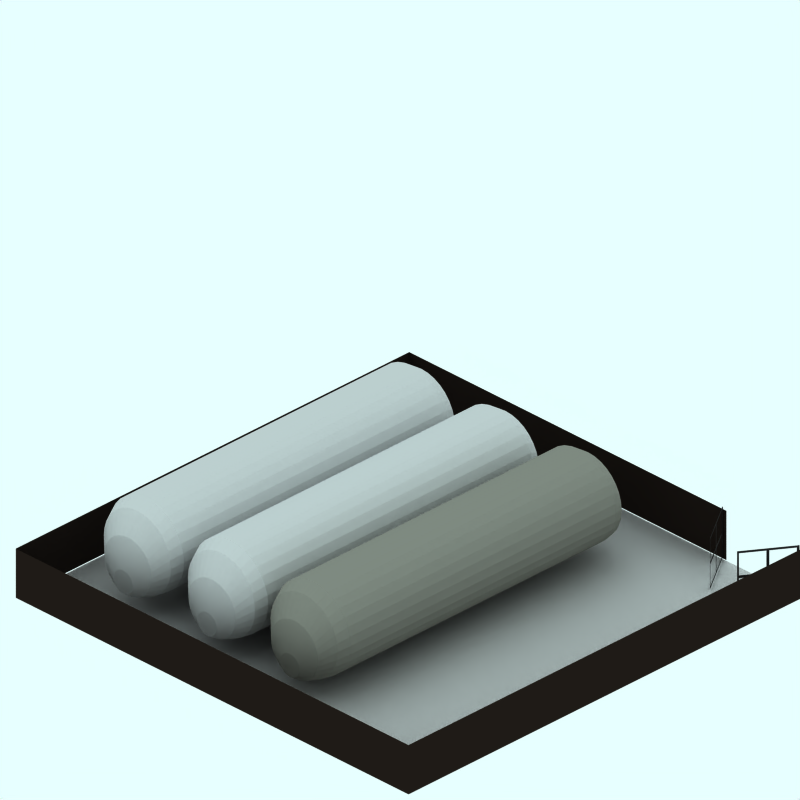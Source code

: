 # Source: 1970-ind-tanks-a.blend  (saved by Blender 2.43.0; exported with 4.5.12 LTS)
import bpy
from mathutils import Matrix  # noqa: F401  (used for matrix-valued properties, if any)

bpy.ops.wm.read_factory_settings(use_empty=True)
scene = bpy.context.scene
scene.name = 'Scene'

# ---- collections
col_collection_1 = bpy.data.collections.new('Collection 1'); scene.collection.children.link(col_collection_1)
col_collection_2 = bpy.data.collections.new('Collection 2'); scene.collection.children.link(col_collection_2)
col_collection_2.hide_render = True
col_collection_2.hide_viewport = True
col_collection_3 = bpy.data.collections.new('Collection 3'); scene.collection.children.link(col_collection_3)

# ---- materials (node trees are filled in below, after node groups)
mat_maincolour1 = bpy.data.materials.new('MainColour1')
mat_maincolour1.alpha_threshold = 0.0
mat_maincolour1.preview_render_type = 'CUBE'
mat_maincolour1.diffuse_color = (0.5374, 0.5325, 0.4972, 1.0)
mat_maincolour1.specular_color = (1.0, 0.9999, 0.9999)
mat_maincolour1.roughness = 0.5
mat_maincolour1.line_color = (0.0, 0.0, 0.0, 1.0)
mat_material = bpy.data.materials.new('Material')
mat_material.alpha_threshold = 0.0
mat_material.diffuse_color = (0.1889, 0.1889, 0.1889, 1.0)
mat_material.roughness = 0.5
mat_material.line_color = (0.0, 0.0, 0.0, 1.0)
mat_brick_001 = bpy.data.materials.new('Brick.001')
mat_brick_001.alpha_threshold = 0.0
mat_brick_001.preview_render_type = 'CUBE'
mat_brick_001.diffuse_color = (0.132, 0.1042, 0.0883, 1.0)
mat_brick_001.specular_color = (1.0, 0.9999, 0.9999)
mat_brick_001.roughness = 0.5
mat_brick_001.line_color = (0.0, 0.0, 0.0, 1.0)
mat_wood = bpy.data.materials.new('Wood')
mat_wood.alpha_threshold = 0.0
mat_wood.preview_render_type = 'CUBE'
mat_wood.diffuse_color = (0.196, 0.1493, 0.05721, 1.0)
mat_wood.specular_color = (1.0, 0.9999, 0.9999)
mat_wood.roughness = 0.5
mat_wood.line_color = (0.0, 0.0, 0.0, 1.0)
mat_pavement = bpy.data.materials.new('Pavement')
mat_pavement.alpha_threshold = 0.0
mat_pavement.preview_render_type = 'CUBE'
mat_pavement.diffuse_color = (0.8111, 0.8031, 0.8031, 1.0)
mat_pavement.specular_color = (1.0, 0.9999, 0.9999)
mat_pavement.roughness = 0.5
mat_pavement.line_color = (0.0, 0.0, 0.0, 1.0)

# ---- material node trees

# ---- world
world_world = bpy.data.worlds.new('World'); scene.world = world_world
world_world.color = (0.9059, 1.0, 1.0)
world_world.use_sun_shadow = False
world_world.sun_shadow_jitter_overblur = 0.0
world_world.cycles.sampling_method = 'MANUAL'
world_world.cycles.sample_map_resolution = 256

# ---- cameras
cam_camera_001 = bpy.data.cameras.new('Camera.001')
cam_camera_001.type = 'ORTHO'
cam_camera_001.passepartout_alpha = 0.2
cam_camera_001.clip_end = 100.0
cam_camera_001.lens = 35.0
cam_camera_001.ortho_scale = 12.0
cam_camera_001.display_size = 5.91
cam_camera_001.show_passepartout = False
cam_camera_001.show_safe_areas = True
cam_camera_001.dof.focus_distance = 0.0
cam_camera_001.dof.aperture_fstop = 128.0

# ---- lights
light_lamp = bpy.data.lights.new('Lamp', 'SPOT')
light_lamp.transmission_factor = 0.0
light_lamp.energy = 8.0
light_lamp.shadow_buffer_clip_start = 0.5
light_lamp.shadow_soft_size = 1.0
light_lamp.shadow_maximum_resolution = 0.006
light_lamp.use_absolute_resolution = True
light_lamp.cycles.use_multiple_importance_sampling = False

# ---- meshes
me_cylinder_008 = bpy.data.meshes.new('Cylinder.008')
me_cylinder_008.from_pydata([(0.6951, 1.449, -4.45), (0.8173, 1.3, -4.45), (0.9081, 1.131, -4.45), (0.9641, 0.9461, -4.45), (0.983, 0.7544, -4.45), (0.9641, 0.5626, -4.45), (0.9081, 0.3782, -4.45), (0.8173, 0.2083, -4.45), (0.6951, 0.05931, -4.45), (0.5461, -0.06293, -4.45), (0.3762, -0.1538, -4.45), (0.1918, -0.2097, -4.45), (-3.203e-07, -0.2286, -4.45), (-0.1918, -0.2097, -4.45), (-0.3762, -0.1538, -4.45), (-0.5461, -0.06293, -4.45), (-0.6951, 0.05931, -4.45), (-0.8173, 0.2083, -4.45), (-0.9081, 0.3782, -4.45), (-0.9641, 0.5626, -4.45), (-0.983, 0.7544, -4.45), (-0.9641, 0.9461, -4.45), (-0.9081, 1.131, -4.45), (-0.8173, 1.3, -4.45), (-0.6951, 1.449, -4.45), (-0.5461, 1.572, -4.45), (-0.3762, 1.663, -4.45), (-0.1918, 1.718, -4.45), (1.578e-06, 1.737, -4.45), (0.1918, 1.718, -4.45), (0.3762, 1.663, -4.45), (0.5461, 1.572, -4.45), (0.6951, 1.449, 1.178), (0.8173, 1.3, 1.178), (0.9081, 1.131, 1.178), (0.9641, 0.9461, 1.178), (0.983, 0.7544, 1.178), (0.9641, 0.5626, 1.178), (0.9081, 0.3782, 1.178), (0.8173, 0.2083, 1.178), (0.6951, 0.05931, 1.178), (0.5461, -0.06293, 1.178), (0.3762, -0.1538, 1.178), (0.1918, -0.2097, 1.178), (9.14e-07, -0.2286, 1.178), (-0.1918, -0.2097, 1.178), (-0.3762, -0.1538, 1.178), (-0.5461, -0.06293, 1.178), (-0.6951, 0.05931, 1.178), (-0.8173, 0.2083, 1.178), (-0.9081, 0.3782, 1.178), (-0.9641, 0.5626, 1.178), (-0.983, 0.7544, 1.178), (-0.9641, 0.9461, 1.178), (-0.9081, 1.131, 1.178), (-0.8173, 1.3, 1.178), (-0.6951, 1.449, 1.178), (-0.5461, 1.572, 1.178), (-0.3762, 1.663, 1.178), (-0.1918, 1.718, 1.178), (-7.156e-06, 1.737, 1.178), (0.1918, 1.718, 1.178), (0.3762, 1.663, 1.178), (0.5461, 1.572, 1.178), (0.4915, 1.415, 1.378), (0.3385, 1.496, 1.378), (0.1726, 1.547, 1.378), (-6.44e-06, 1.564, 1.378), (-0.1726, 1.547, 1.378), (-0.3386, 1.496, 1.378), (-0.4915, 1.415, 1.378), (-0.6256, 1.304, 1.378), (-0.7356, 1.17, 1.378), (-0.8173, 1.017, 1.378), (-0.8677, 0.8515, 1.378), (-0.8847, 0.6789, 1.378), (-0.8677, 0.5063, 1.378), (-0.8173, 0.3404, 1.378), (-0.7356, 0.1874, 1.378), (-0.6256, 0.05338, 1.378), (-0.4915, -0.05664, 1.378), (-0.3385, -0.1384, 1.378), (-0.1726, -0.1887, 1.378), (8.226e-07, -0.2057, 1.378), (0.1726, -0.1887, 1.378), (0.3386, -0.1384, 1.378), (0.4915, -0.05664, 1.378), (0.6256, 0.05338, 1.378), (0.7356, 0.1874, 1.378), (0.8173, 0.3404, 1.378), (0.8677, 0.5063, 1.378), (0.8847, 0.6789, 1.378), (0.8677, 0.8515, 1.378), (0.8173, 1.017, 1.378), (0.7356, 1.17, 1.378), (0.6256, 1.305, 1.378), (0.4379, 0.9132, 1.578), (0.5149, 0.8193, 1.578), (0.5721, 0.7122, 1.578), (0.6074, 0.5961, 1.578), (0.6193, 0.4753, 1.578), (0.6074, 0.3544, 1.578), (0.5721, 0.2383, 1.578), (0.5149, 0.1312, 1.578), (0.4379, 0.03737, 1.578), (0.344, -0.03965, 1.578), (0.237, -0.09687, 1.578), (0.1208, -0.1321, 1.578), (5.758e-07, -0.144, 1.578), (-0.1208, -0.1321, 1.578), (-0.237, -0.09687, 1.578), (-0.344, -0.03965, 1.578), (-0.4379, 0.03737, 1.578), (-0.5149, 0.1312, 1.578), (-0.5721, 0.2383, 1.578), (-0.6074, 0.3544, 1.578), (-0.6193, 0.4753, 1.578), (-0.6074, 0.5961, 1.578), (-0.5721, 0.7122, 1.578), (-0.5149, 0.8193, 1.578), (-0.4379, 0.9131, 1.578), (-0.3441, 0.9902, 1.578), (-0.237, 1.047, 1.578), (-0.1208, 1.083, 1.578), (-4.508e-06, 1.095, 1.578), (0.1208, 1.083, 1.578), (0.237, 1.047, 1.578), (0.344, 0.9902, 1.578), (0.0, 0.1901, 1.678), (0.1376, 0.3961, 1.678), (0.09479, 0.419, 1.678), (0.04832, 0.4331, 1.678), (-1.803e-06, 0.4378, 1.678), (-0.04833, 0.4331, 1.678), (-0.0948, 0.419, 1.678), (-0.1376, 0.3961, 1.678), (-0.1752, 0.3653, 1.678), (-0.206, 0.3277, 1.678), (-0.2289, 0.2849, 1.678), (-0.2429, 0.2384, 1.678), (-0.2477, 0.1901, 1.678), (-0.2429, 0.1418, 1.678), (-0.2289, 0.09531, 1.678), (-0.206, 0.05248, 1.678), (-0.1752, 0.01495, 1.678), (-0.1376, -0.01586, 1.678), (-0.09479, -0.03875, 1.678), (-0.04833, -0.05285, 1.678), (2.303e-07, -0.05761, 1.678), (0.04833, -0.05285, 1.678), (0.09479, -0.03875, 1.678), (0.1376, -0.01586, 1.678), (0.1752, 0.01495, 1.678), (0.206, 0.05248, 1.678), (0.2289, 0.09531, 1.678), (0.2429, 0.1418, 1.678), (0.2477, 0.1901, 1.678), (0.2429, 0.2384, 1.678), (0.2289, 0.2849, 1.678), (0.206, 0.3277, 1.678), (0.1752, 0.3653, 1.678), (0.4915, 1.415, -4.65), (0.3386, 1.496, -4.65), (0.1726, 1.547, -4.65), (1.42e-06, 1.564, -4.65), (-0.1726, 1.547, -4.65), (-0.3385, 1.496, -4.65), (-0.4915, 1.415, -4.65), (-0.6256, 1.305, -4.65), (-0.7356, 1.17, -4.65), (-0.8173, 1.017, -4.65), (-0.8677, 0.8515, -4.65), (-0.8847, 0.6789, -4.65), (-0.8677, 0.5064, -4.65), (-0.8173, 0.3404, -4.65), (-0.7356, 0.1874, -4.65), (-0.6256, 0.05338, -4.65), (-0.4915, -0.05664, -4.65), (-0.3386, -0.1384, -4.65), (-0.1726, -0.1887, -4.65), (-2.883e-07, -0.2057, -4.65), (0.1726, -0.1887, -4.65), (0.3386, -0.1384, -4.65), (0.4915, -0.05664, -4.65), (0.6256, 0.05338, -4.65), (0.7356, 0.1874, -4.65), (0.8173, 0.3404, -4.65), (0.8677, 0.5064, -4.65), (0.8847, 0.6789, -4.65), (0.8677, 0.8515, -4.65), (0.8173, 1.017, -4.65), (0.7356, 1.17, -4.65), (0.6256, 1.305, -4.65), (0.4379, 0.9132, -4.85), (0.5149, 0.8193, -4.85), (0.5721, 0.7122, -4.85), (0.6074, 0.5961, -4.85), (0.6193, 0.4753, -4.85), (0.6074, 0.3544, -4.85), (0.5721, 0.2383, -4.85), (0.5149, 0.1312, -4.85), (0.4379, 0.03737, -4.85), (0.344, -0.03965, -4.85), (0.237, -0.09687, -4.85), (0.1208, -0.1321, -4.85), (-2.018e-07, -0.144, -4.85), (-0.1208, -0.1321, -4.85), (-0.237, -0.09687, -4.85), (-0.344, -0.03965, -4.85), (-0.4379, 0.03737, -4.85), (-0.5149, 0.1312, -4.85), (-0.5721, 0.2383, -4.85), (-0.6074, 0.3544, -4.85), (-0.6193, 0.4753, -4.85), (-0.6074, 0.5961, -4.85), (-0.5721, 0.7122, -4.85), (-0.5149, 0.8193, -4.85), (-0.4379, 0.9132, -4.85), (-0.344, 0.9902, -4.85), (-0.237, 1.047, -4.85), (-0.1208, 1.083, -4.85), (9.942e-07, 1.095, -4.85), (0.1208, 1.083, -4.85), (0.237, 1.047, -4.85), (0.3441, 0.9902, -4.85), (0.0, 0.1901, -4.95), (0.1376, 0.3961, -4.95), (0.09479, 0.419, -4.95), (0.04833, 0.4331, -4.95), (3.977e-07, 0.4378, -4.95), (-0.04833, 0.4331, -4.95), (-0.09479, 0.419, -4.95), (-0.1376, 0.3961, -4.95), (-0.1752, 0.3653, -4.95), (-0.206, 0.3277, -4.95), (-0.2289, 0.2849, -4.95), (-0.2429, 0.2384, -4.95), (-0.2477, 0.1901, -4.95), (-0.2429, 0.1418, -4.95), (-0.2289, 0.09531, -4.95), (-0.206, 0.05248, -4.95), (-0.1752, 0.01495, -4.95), (-0.1376, -0.01586, -4.95), (-0.09479, -0.03875, -4.95), (-0.04833, -0.05285, -4.95), (-8.071e-08, -0.0576, -4.95), (0.04833, -0.05285, -4.95), (0.09479, -0.03875, -4.95), (0.1376, -0.01586, -4.95), (0.1752, 0.01495, -4.95), (0.206, 0.05248, -4.95), (0.2289, 0.09531, -4.95), (0.2429, 0.1418, -4.95), (0.2477, 0.1901, -4.95), (0.2429, 0.2384, -4.95), (0.2289, 0.2849, -4.95), (0.206, 0.3277, -4.95), (0.1752, 0.3653, -4.95)], [], [(0, 32, 33, 1), (1, 33, 34, 2), (2, 34, 35, 3), (3, 35, 36, 4), (4, 36, 37, 5), (5, 37, 38, 6), (6, 38, 39, 7), (7, 39, 40, 8), (8, 40, 41, 9), (9, 41, 42, 10), (10, 42, 43, 11), (11, 43, 44, 12), (12, 44, 45, 13), (13, 45, 46, 14), (14, 46, 47, 15), (15, 47, 48, 16), (16, 48, 49, 17), (17, 49, 50, 18), (18, 50, 51, 19), (19, 51, 52, 20), (20, 52, 53, 21), (21, 53, 54, 22), (22, 54, 55, 23), (23, 55, 56, 24), (24, 56, 57, 25), (25, 57, 58, 26), (26, 58, 59, 27), (27, 59, 60, 28), (28, 60, 61, 29), (29, 61, 62, 30), (30, 62, 63, 31), (32, 0, 31, 63), (32, 63, 64, 95), (63, 62, 65, 64), (62, 61, 66, 65), (61, 60, 67, 66), (60, 59, 68, 67), (59, 58, 69, 68), (58, 57, 70, 69), (57, 56, 71, 70), (56, 55, 72, 71), (55, 54, 73, 72), (54, 53, 74, 73), (53, 52, 75, 74), (52, 51, 76, 75), (51, 50, 77, 76), (50, 49, 78, 77), (49, 48, 79, 78), (48, 47, 80, 79), (47, 46, 81, 80), (46, 45, 82, 81), (45, 44, 83, 82), (44, 43, 84, 83), (43, 42, 85, 84), (42, 41, 86, 85), (41, 40, 87, 86), (40, 39, 88, 87), (39, 38, 89, 88), (38, 37, 90, 89), (37, 36, 91, 90), (36, 35, 92, 91), (35, 34, 93, 92), (34, 33, 94, 93), (33, 32, 95, 94), (94, 95, 96, 97), (93, 94, 97, 98), (92, 93, 98, 99), (91, 92, 99, 100), (90, 91, 100, 101), (89, 90, 101, 102), (88, 89, 102, 103), (87, 88, 103, 104), (86, 87, 104, 105), (85, 86, 105, 106), (84, 85, 106, 107), (83, 84, 107, 108), (82, 83, 108, 109), (81, 82, 109, 110), (80, 81, 110, 111), (79, 80, 111, 112), (78, 79, 112, 113), (77, 78, 113, 114), (76, 77, 114, 115), (75, 76, 115, 116), (74, 75, 116, 117), (73, 74, 117, 118), (72, 73, 118, 119), (71, 72, 119, 120), (70, 71, 120, 121), (69, 70, 121, 122), (68, 69, 122, 123), (67, 68, 123, 124), (66, 67, 124, 125), (65, 66, 125, 126), (64, 65, 126, 127), (95, 64, 127, 96), (96, 127, 129, 160), (127, 126, 130, 129), (126, 125, 131, 130), (125, 124, 132, 131), (124, 123, 133, 132), (123, 122, 134, 133), (122, 121, 135, 134), (121, 120, 136, 135), (120, 119, 137, 136), (119, 118, 138, 137), (118, 117, 139, 138), (117, 116, 140, 139), (116, 115, 141, 140), (115, 114, 142, 141), (114, 113, 143, 142), (113, 112, 144, 143), (112, 111, 145, 144), (111, 110, 146, 145), (110, 109, 147, 146), (109, 108, 148, 147), (108, 107, 149, 148), (107, 106, 150, 149), (106, 105, 151, 150), (105, 104, 152, 151), (104, 103, 153, 152), (103, 102, 154, 153), (102, 101, 155, 154), (101, 100, 156, 155), (100, 99, 157, 156), (99, 98, 158, 157), (98, 97, 159, 158), (97, 96, 160, 159), (128, 159, 160), (128, 158, 159), (128, 157, 158), (128, 156, 157), (128, 155, 156), (128, 154, 155), (128, 153, 154), (128, 152, 153), (128, 151, 152), (128, 150, 151), (128, 149, 150), (128, 148, 149), (128, 147, 148), (128, 146, 147), (128, 145, 146), (128, 144, 145), (128, 143, 144), (128, 142, 143), (128, 141, 142), (128, 140, 141), (128, 139, 140), (128, 138, 139), (128, 137, 138), (128, 136, 137), (128, 135, 136), (128, 134, 135), (128, 133, 134), (128, 132, 133), (128, 131, 132), (128, 130, 131), (128, 129, 130), (128, 160, 129), (31, 0, 192, 161), (30, 31, 161, 162), (29, 30, 162, 163), (28, 29, 163, 164), (27, 28, 164, 165), (26, 27, 165, 166), (25, 26, 166, 167), (24, 25, 167, 168), (23, 24, 168, 169), (22, 23, 169, 170), (21, 22, 170, 171), (20, 21, 171, 172), (19, 20, 172, 173), (18, 19, 173, 174), (17, 18, 174, 175), (16, 17, 175, 176), (15, 16, 176, 177), (14, 15, 177, 178), (13, 14, 178, 179), (12, 13, 179, 180), (11, 12, 180, 181), (10, 11, 181, 182), (9, 10, 182, 183), (8, 9, 183, 184), (7, 8, 184, 185), (6, 7, 185, 186), (5, 6, 186, 187), (4, 5, 187, 188), (3, 4, 188, 189), (2, 3, 189, 190), (1, 2, 190, 191), (0, 1, 191, 192), (192, 191, 194, 193), (191, 190, 195, 194), (190, 189, 196, 195), (189, 188, 197, 196), (188, 187, 198, 197), (187, 186, 199, 198), (186, 185, 200, 199), (185, 184, 201, 200), (184, 183, 202, 201), (183, 182, 203, 202), (182, 181, 204, 203), (181, 180, 205, 204), (180, 179, 206, 205), (179, 178, 207, 206), (178, 177, 208, 207), (177, 176, 209, 208), (176, 175, 210, 209), (175, 174, 211, 210), (174, 173, 212, 211), (173, 172, 213, 212), (172, 171, 214, 213), (171, 170, 215, 214), (170, 169, 216, 215), (169, 168, 217, 216), (168, 167, 218, 217), (167, 166, 219, 218), (166, 165, 220, 219), (165, 164, 221, 220), (164, 163, 222, 221), (163, 162, 223, 222), (162, 161, 224, 223), (161, 192, 193, 224), (224, 193, 257, 226), (223, 224, 226, 227), (222, 223, 227, 228), (221, 222, 228, 229), (220, 221, 229, 230), (219, 220, 230, 231), (218, 219, 231, 232), (217, 218, 232, 233), (216, 217, 233, 234), (215, 216, 234, 235), (214, 215, 235, 236), (213, 214, 236, 237), (212, 213, 237, 238), (211, 212, 238, 239), (210, 211, 239, 240), (209, 210, 240, 241), (208, 209, 241, 242), (207, 208, 242, 243), (206, 207, 243, 244), (205, 206, 244, 245), (204, 205, 245, 246), (203, 204, 246, 247), (202, 203, 247, 248), (201, 202, 248, 249), (200, 201, 249, 250), (199, 200, 250, 251), (198, 199, 251, 252), (197, 198, 252, 253), (196, 197, 253, 254), (195, 196, 254, 255), (194, 195, 255, 256), (193, 194, 256, 257), (225, 257, 256), (225, 256, 255), (225, 255, 254), (225, 254, 253), (225, 253, 252), (225, 252, 251), (225, 251, 250), (225, 250, 249), (225, 249, 248), (225, 248, 247), (225, 247, 246), (225, 246, 245), (225, 245, 244), (225, 244, 243), (225, 243, 242), (225, 242, 241), (225, 241, 240), (225, 240, 239), (225, 239, 238), (225, 238, 237), (225, 237, 236), (225, 236, 235), (225, 235, 234), (225, 234, 233), (225, 233, 232), (225, 232, 231), (225, 231, 230), (225, 230, 229), (225, 229, 228), (225, 228, 227), (225, 227, 226), (226, 257, 225)])
me_cylinder_008.materials.append(mat_maincolour1)
me_cylinder_008.use_remesh_preserve_volume = False
me_cylinder_008.use_remesh_preserve_attributes = False
me_cylinder_008.use_mirror_vertex_groups = False
me_cylinder_008.update()
me_cylinder_007 = bpy.data.meshes.new('Cylinder.007')
me_cylinder_007.from_pydata([(0.6951, 1.449, -4.45), (0.8173, 1.3, -4.45), (0.9081, 1.131, -4.45), (0.9641, 0.9461, -4.45), (0.983, 0.7544, -4.45), (0.9641, 0.5626, -4.45), (0.9081, 0.3782, -4.45), (0.8173, 0.2083, -4.45), (0.6951, 0.05931, -4.45), (0.5461, -0.06293, -4.45), (0.3762, -0.1538, -4.45), (0.1918, -0.2097, -4.45), (-3.203e-07, -0.2286, -4.45), (-0.1918, -0.2097, -4.45), (-0.3762, -0.1538, -4.45), (-0.5461, -0.06293, -4.45), (-0.6951, 0.05931, -4.45), (-0.8173, 0.2083, -4.45), (-0.9081, 0.3782, -4.45), (-0.9641, 0.5626, -4.45), (-0.983, 0.7544, -4.45), (-0.9641, 0.9461, -4.45), (-0.9081, 1.131, -4.45), (-0.8173, 1.3, -4.45), (-0.6951, 1.449, -4.45), (-0.5461, 1.572, -4.45), (-0.3762, 1.663, -4.45), (-0.1918, 1.718, -4.45), (1.578e-06, 1.737, -4.45), (0.1918, 1.718, -4.45), (0.3762, 1.663, -4.45), (0.5461, 1.572, -4.45), (0.6951, 1.449, 1.178), (0.8173, 1.3, 1.178), (0.9081, 1.131, 1.178), (0.9641, 0.9461, 1.178), (0.983, 0.7544, 1.178), (0.9641, 0.5626, 1.178), (0.9081, 0.3782, 1.178), (0.8173, 0.2083, 1.178), (0.6951, 0.05931, 1.178), (0.5461, -0.06293, 1.178), (0.3762, -0.1538, 1.178), (0.1918, -0.2097, 1.178), (9.14e-07, -0.2286, 1.178), (-0.1918, -0.2097, 1.178), (-0.3762, -0.1538, 1.178), (-0.5461, -0.06293, 1.178), (-0.6951, 0.05931, 1.178), (-0.8173, 0.2083, 1.178), (-0.9081, 0.3782, 1.178), (-0.9641, 0.5626, 1.178), (-0.983, 0.7544, 1.178), (-0.9641, 0.9461, 1.178), (-0.9081, 1.131, 1.178), (-0.8173, 1.3, 1.178), (-0.6951, 1.449, 1.178), (-0.5461, 1.572, 1.178), (-0.3762, 1.663, 1.178), (-0.1918, 1.718, 1.178), (-7.156e-06, 1.737, 1.178), (0.1918, 1.718, 1.178), (0.3762, 1.663, 1.178), (0.5461, 1.572, 1.178), (0.4915, 1.415, 1.378), (0.3385, 1.496, 1.378), (0.1726, 1.547, 1.378), (-6.44e-06, 1.564, 1.378), (-0.1726, 1.547, 1.378), (-0.3386, 1.496, 1.378), (-0.4915, 1.415, 1.378), (-0.6256, 1.304, 1.378), (-0.7356, 1.17, 1.378), (-0.8173, 1.017, 1.378), (-0.8677, 0.8515, 1.378), (-0.8847, 0.6789, 1.378), (-0.8677, 0.5063, 1.378), (-0.8173, 0.3404, 1.378), (-0.7356, 0.1874, 1.378), (-0.6256, 0.05338, 1.378), (-0.4915, -0.05664, 1.378), (-0.3385, -0.1384, 1.378), (-0.1726, -0.1887, 1.378), (8.226e-07, -0.2057, 1.378), (0.1726, -0.1887, 1.378), (0.3386, -0.1384, 1.378), (0.4915, -0.05664, 1.378), (0.6256, 0.05338, 1.378), (0.7356, 0.1874, 1.378), (0.8173, 0.3404, 1.378), (0.8677, 0.5063, 1.378), (0.8847, 0.6789, 1.378), (0.8677, 0.8515, 1.378), (0.8173, 1.017, 1.378), (0.7356, 1.17, 1.378), (0.6256, 1.305, 1.378), (0.4379, 0.9132, 1.578), (0.5149, 0.8193, 1.578), (0.5721, 0.7122, 1.578), (0.6074, 0.5961, 1.578), (0.6193, 0.4753, 1.578), (0.6074, 0.3544, 1.578), (0.5721, 0.2383, 1.578), (0.5149, 0.1312, 1.578), (0.4379, 0.03737, 1.578), (0.344, -0.03965, 1.578), (0.237, -0.09687, 1.578), (0.1208, -0.1321, 1.578), (5.758e-07, -0.144, 1.578), (-0.1208, -0.1321, 1.578), (-0.237, -0.09687, 1.578), (-0.344, -0.03965, 1.578), (-0.4379, 0.03737, 1.578), (-0.5149, 0.1312, 1.578), (-0.5721, 0.2383, 1.578), (-0.6074, 0.3544, 1.578), (-0.6193, 0.4753, 1.578), (-0.6074, 0.5961, 1.578), (-0.5721, 0.7122, 1.578), (-0.5149, 0.8193, 1.578), (-0.4379, 0.9131, 1.578), (-0.3441, 0.9902, 1.578), (-0.237, 1.047, 1.578), (-0.1208, 1.083, 1.578), (-4.508e-06, 1.095, 1.578), (0.1208, 1.083, 1.578), (0.237, 1.047, 1.578), (0.344, 0.9902, 1.578), (0.0, 0.1901, 1.678), (0.1376, 0.3961, 1.678), (0.09479, 0.419, 1.678), (0.04832, 0.4331, 1.678), (-1.803e-06, 0.4378, 1.678), (-0.04833, 0.4331, 1.678), (-0.0948, 0.419, 1.678), (-0.1376, 0.3961, 1.678), (-0.1752, 0.3653, 1.678), (-0.206, 0.3277, 1.678), (-0.2289, 0.2849, 1.678), (-0.2429, 0.2384, 1.678), (-0.2477, 0.1901, 1.678), (-0.2429, 0.1418, 1.678), (-0.2289, 0.09531, 1.678), (-0.206, 0.05248, 1.678), (-0.1752, 0.01495, 1.678), (-0.1376, -0.01586, 1.678), (-0.09479, -0.03875, 1.678), (-0.04833, -0.05285, 1.678), (2.303e-07, -0.05761, 1.678), (0.04833, -0.05285, 1.678), (0.09479, -0.03875, 1.678), (0.1376, -0.01586, 1.678), (0.1752, 0.01495, 1.678), (0.206, 0.05248, 1.678), (0.2289, 0.09531, 1.678), (0.2429, 0.1418, 1.678), (0.2477, 0.1901, 1.678), (0.2429, 0.2384, 1.678), (0.2289, 0.2849, 1.678), (0.206, 0.3277, 1.678), (0.1752, 0.3653, 1.678), (0.4915, 1.415, -4.65), (0.3386, 1.496, -4.65), (0.1726, 1.547, -4.65), (1.42e-06, 1.564, -4.65), (-0.1726, 1.547, -4.65), (-0.3385, 1.496, -4.65), (-0.4915, 1.415, -4.65), (-0.6256, 1.305, -4.65), (-0.7356, 1.17, -4.65), (-0.8173, 1.017, -4.65), (-0.8677, 0.8515, -4.65), (-0.8847, 0.6789, -4.65), (-0.8677, 0.5064, -4.65), (-0.8173, 0.3404, -4.65), (-0.7356, 0.1874, -4.65), (-0.6256, 0.05338, -4.65), (-0.4915, -0.05664, -4.65), (-0.3386, -0.1384, -4.65), (-0.1726, -0.1887, -4.65), (-2.883e-07, -0.2057, -4.65), (0.1726, -0.1887, -4.65), (0.3386, -0.1384, -4.65), (0.4915, -0.05664, -4.65), (0.6256, 0.05338, -4.65), (0.7356, 0.1874, -4.65), (0.8173, 0.3404, -4.65), (0.8677, 0.5064, -4.65), (0.8847, 0.6789, -4.65), (0.8677, 0.8515, -4.65), (0.8173, 1.017, -4.65), (0.7356, 1.17, -4.65), (0.6256, 1.305, -4.65), (0.4379, 0.9132, -4.85), (0.5149, 0.8193, -4.85), (0.5721, 0.7122, -4.85), (0.6074, 0.5961, -4.85), (0.6193, 0.4753, -4.85), (0.6074, 0.3544, -4.85), (0.5721, 0.2383, -4.85), (0.5149, 0.1312, -4.85), (0.4379, 0.03737, -4.85), (0.344, -0.03965, -4.85), (0.237, -0.09687, -4.85), (0.1208, -0.1321, -4.85), (-2.018e-07, -0.144, -4.85), (-0.1208, -0.1321, -4.85), (-0.237, -0.09687, -4.85), (-0.344, -0.03965, -4.85), (-0.4379, 0.03737, -4.85), (-0.5149, 0.1312, -4.85), (-0.5721, 0.2383, -4.85), (-0.6074, 0.3544, -4.85), (-0.6193, 0.4753, -4.85), (-0.6074, 0.5961, -4.85), (-0.5721, 0.7122, -4.85), (-0.5149, 0.8193, -4.85), (-0.4379, 0.9132, -4.85), (-0.344, 0.9902, -4.85), (-0.237, 1.047, -4.85), (-0.1208, 1.083, -4.85), (9.942e-07, 1.095, -4.85), (0.1208, 1.083, -4.85), (0.237, 1.047, -4.85), (0.3441, 0.9902, -4.85), (0.0, 0.1901, -4.95), (0.1376, 0.3961, -4.95), (0.09479, 0.419, -4.95), (0.04833, 0.4331, -4.95), (3.977e-07, 0.4378, -4.95), (-0.04833, 0.4331, -4.95), (-0.09479, 0.419, -4.95), (-0.1376, 0.3961, -4.95), (-0.1752, 0.3653, -4.95), (-0.206, 0.3277, -4.95), (-0.2289, 0.2849, -4.95), (-0.2429, 0.2384, -4.95), (-0.2477, 0.1901, -4.95), (-0.2429, 0.1418, -4.95), (-0.2289, 0.09531, -4.95), (-0.206, 0.05248, -4.95), (-0.1752, 0.01495, -4.95), (-0.1376, -0.01586, -4.95), (-0.09479, -0.03875, -4.95), (-0.04833, -0.05285, -4.95), (-8.071e-08, -0.0576, -4.95), (0.04833, -0.05285, -4.95), (0.09479, -0.03875, -4.95), (0.1376, -0.01586, -4.95), (0.1752, 0.01495, -4.95), (0.206, 0.05248, -4.95), (0.2289, 0.09531, -4.95), (0.2429, 0.1418, -4.95), (0.2477, 0.1901, -4.95), (0.2429, 0.2384, -4.95), (0.2289, 0.2849, -4.95), (0.206, 0.3277, -4.95), (0.1752, 0.3653, -4.95)], [], [(0, 32, 33, 1), (1, 33, 34, 2), (2, 34, 35, 3), (3, 35, 36, 4), (4, 36, 37, 5), (5, 37, 38, 6), (6, 38, 39, 7), (7, 39, 40, 8), (8, 40, 41, 9), (9, 41, 42, 10), (10, 42, 43, 11), (11, 43, 44, 12), (12, 44, 45, 13), (13, 45, 46, 14), (14, 46, 47, 15), (15, 47, 48, 16), (16, 48, 49, 17), (17, 49, 50, 18), (18, 50, 51, 19), (19, 51, 52, 20), (20, 52, 53, 21), (21, 53, 54, 22), (22, 54, 55, 23), (23, 55, 56, 24), (24, 56, 57, 25), (25, 57, 58, 26), (26, 58, 59, 27), (27, 59, 60, 28), (28, 60, 61, 29), (29, 61, 62, 30), (30, 62, 63, 31), (32, 0, 31, 63), (32, 63, 64, 95), (63, 62, 65, 64), (62, 61, 66, 65), (61, 60, 67, 66), (60, 59, 68, 67), (59, 58, 69, 68), (58, 57, 70, 69), (57, 56, 71, 70), (56, 55, 72, 71), (55, 54, 73, 72), (54, 53, 74, 73), (53, 52, 75, 74), (52, 51, 76, 75), (51, 50, 77, 76), (50, 49, 78, 77), (49, 48, 79, 78), (48, 47, 80, 79), (47, 46, 81, 80), (46, 45, 82, 81), (45, 44, 83, 82), (44, 43, 84, 83), (43, 42, 85, 84), (42, 41, 86, 85), (41, 40, 87, 86), (40, 39, 88, 87), (39, 38, 89, 88), (38, 37, 90, 89), (37, 36, 91, 90), (36, 35, 92, 91), (35, 34, 93, 92), (34, 33, 94, 93), (33, 32, 95, 94), (94, 95, 96, 97), (93, 94, 97, 98), (92, 93, 98, 99), (91, 92, 99, 100), (90, 91, 100, 101), (89, 90, 101, 102), (88, 89, 102, 103), (87, 88, 103, 104), (86, 87, 104, 105), (85, 86, 105, 106), (84, 85, 106, 107), (83, 84, 107, 108), (82, 83, 108, 109), (81, 82, 109, 110), (80, 81, 110, 111), (79, 80, 111, 112), (78, 79, 112, 113), (77, 78, 113, 114), (76, 77, 114, 115), (75, 76, 115, 116), (74, 75, 116, 117), (73, 74, 117, 118), (72, 73, 118, 119), (71, 72, 119, 120), (70, 71, 120, 121), (69, 70, 121, 122), (68, 69, 122, 123), (67, 68, 123, 124), (66, 67, 124, 125), (65, 66, 125, 126), (64, 65, 126, 127), (95, 64, 127, 96), (96, 127, 129, 160), (127, 126, 130, 129), (126, 125, 131, 130), (125, 124, 132, 131), (124, 123, 133, 132), (123, 122, 134, 133), (122, 121, 135, 134), (121, 120, 136, 135), (120, 119, 137, 136), (119, 118, 138, 137), (118, 117, 139, 138), (117, 116, 140, 139), (116, 115, 141, 140), (115, 114, 142, 141), (114, 113, 143, 142), (113, 112, 144, 143), (112, 111, 145, 144), (111, 110, 146, 145), (110, 109, 147, 146), (109, 108, 148, 147), (108, 107, 149, 148), (107, 106, 150, 149), (106, 105, 151, 150), (105, 104, 152, 151), (104, 103, 153, 152), (103, 102, 154, 153), (102, 101, 155, 154), (101, 100, 156, 155), (100, 99, 157, 156), (99, 98, 158, 157), (98, 97, 159, 158), (97, 96, 160, 159), (128, 159, 160), (128, 158, 159), (128, 157, 158), (128, 156, 157), (128, 155, 156), (128, 154, 155), (128, 153, 154), (128, 152, 153), (128, 151, 152), (128, 150, 151), (128, 149, 150), (128, 148, 149), (128, 147, 148), (128, 146, 147), (128, 145, 146), (128, 144, 145), (128, 143, 144), (128, 142, 143), (128, 141, 142), (128, 140, 141), (128, 139, 140), (128, 138, 139), (128, 137, 138), (128, 136, 137), (128, 135, 136), (128, 134, 135), (128, 133, 134), (128, 132, 133), (128, 131, 132), (128, 130, 131), (128, 129, 130), (128, 160, 129), (31, 0, 192, 161), (30, 31, 161, 162), (29, 30, 162, 163), (28, 29, 163, 164), (27, 28, 164, 165), (26, 27, 165, 166), (25, 26, 166, 167), (24, 25, 167, 168), (23, 24, 168, 169), (22, 23, 169, 170), (21, 22, 170, 171), (20, 21, 171, 172), (19, 20, 172, 173), (18, 19, 173, 174), (17, 18, 174, 175), (16, 17, 175, 176), (15, 16, 176, 177), (14, 15, 177, 178), (13, 14, 178, 179), (12, 13, 179, 180), (11, 12, 180, 181), (10, 11, 181, 182), (9, 10, 182, 183), (8, 9, 183, 184), (7, 8, 184, 185), (6, 7, 185, 186), (5, 6, 186, 187), (4, 5, 187, 188), (3, 4, 188, 189), (2, 3, 189, 190), (1, 2, 190, 191), (0, 1, 191, 192), (192, 191, 194, 193), (191, 190, 195, 194), (190, 189, 196, 195), (189, 188, 197, 196), (188, 187, 198, 197), (187, 186, 199, 198), (186, 185, 200, 199), (185, 184, 201, 200), (184, 183, 202, 201), (183, 182, 203, 202), (182, 181, 204, 203), (181, 180, 205, 204), (180, 179, 206, 205), (179, 178, 207, 206), (178, 177, 208, 207), (177, 176, 209, 208), (176, 175, 210, 209), (175, 174, 211, 210), (174, 173, 212, 211), (173, 172, 213, 212), (172, 171, 214, 213), (171, 170, 215, 214), (170, 169, 216, 215), (169, 168, 217, 216), (168, 167, 218, 217), (167, 166, 219, 218), (166, 165, 220, 219), (165, 164, 221, 220), (164, 163, 222, 221), (163, 162, 223, 222), (162, 161, 224, 223), (161, 192, 193, 224), (224, 193, 257, 226), (223, 224, 226, 227), (222, 223, 227, 228), (221, 222, 228, 229), (220, 221, 229, 230), (219, 220, 230, 231), (218, 219, 231, 232), (217, 218, 232, 233), (216, 217, 233, 234), (215, 216, 234, 235), (214, 215, 235, 236), (213, 214, 236, 237), (212, 213, 237, 238), (211, 212, 238, 239), (210, 211, 239, 240), (209, 210, 240, 241), (208, 209, 241, 242), (207, 208, 242, 243), (206, 207, 243, 244), (205, 206, 244, 245), (204, 205, 245, 246), (203, 204, 246, 247), (202, 203, 247, 248), (201, 202, 248, 249), (200, 201, 249, 250), (199, 200, 250, 251), (198, 199, 251, 252), (197, 198, 252, 253), (196, 197, 253, 254), (195, 196, 254, 255), (194, 195, 255, 256), (193, 194, 256, 257), (225, 257, 256), (225, 256, 255), (225, 255, 254), (225, 254, 253), (225, 253, 252), (225, 252, 251), (225, 251, 250), (225, 250, 249), (225, 249, 248), (225, 248, 247), (225, 247, 246), (225, 246, 245), (225, 245, 244), (225, 244, 243), (225, 243, 242), (225, 242, 241), (225, 241, 240), (225, 240, 239), (225, 239, 238), (225, 238, 237), (225, 237, 236), (225, 236, 235), (225, 235, 234), (225, 234, 233), (225, 233, 232), (225, 232, 231), (225, 231, 230), (225, 230, 229), (225, 229, 228), (225, 228, 227), (225, 227, 226), (226, 257, 225)])
me_cylinder_007.use_remesh_preserve_volume = False
me_cylinder_007.use_remesh_preserve_attributes = False
me_cylinder_007.use_mirror_vertex_groups = False
me_cylinder_007.update()
me_cylinder_006 = bpy.data.meshes.new('Cylinder.006')
me_cylinder_006.from_pydata([(0.6951, 1.449, -4.45), (0.8173, 1.3, -4.45), (0.9081, 1.131, -4.45), (0.9641, 0.9461, -4.45), (0.983, 0.7544, -4.45), (0.9641, 0.5626, -4.45), (0.9081, 0.3782, -4.45), (0.8173, 0.2083, -4.45), (0.6951, 0.05931, -4.45), (0.5461, -0.06293, -4.45), (0.3762, -0.1538, -4.45), (0.1918, -0.2097, -4.45), (-3.203e-07, -0.2286, -4.45), (-0.1918, -0.2097, -4.45), (-0.3762, -0.1538, -4.45), (-0.5461, -0.06293, -4.45), (-0.6951, 0.05931, -4.45), (-0.8173, 0.2083, -4.45), (-0.9081, 0.3782, -4.45), (-0.9641, 0.5626, -4.45), (-0.983, 0.7544, -4.45), (-0.9641, 0.9461, -4.45), (-0.9081, 1.131, -4.45), (-0.8173, 1.3, -4.45), (-0.6951, 1.449, -4.45), (-0.5461, 1.572, -4.45), (-0.3762, 1.663, -4.45), (-0.1918, 1.718, -4.45), (1.578e-06, 1.737, -4.45), (0.1918, 1.718, -4.45), (0.3762, 1.663, -4.45), (0.5461, 1.572, -4.45), (0.6951, 1.449, 1.178), (0.8173, 1.3, 1.178), (0.9081, 1.131, 1.178), (0.9641, 0.9461, 1.178), (0.983, 0.7544, 1.178), (0.9641, 0.5626, 1.178), (0.9081, 0.3782, 1.178), (0.8173, 0.2083, 1.178), (0.6951, 0.05931, 1.178), (0.5461, -0.06293, 1.178), (0.3762, -0.1538, 1.178), (0.1918, -0.2097, 1.178), (9.14e-07, -0.2286, 1.178), (-0.1918, -0.2097, 1.178), (-0.3762, -0.1538, 1.178), (-0.5461, -0.06293, 1.178), (-0.6951, 0.05931, 1.178), (-0.8173, 0.2083, 1.178), (-0.9081, 0.3782, 1.178), (-0.9641, 0.5626, 1.178), (-0.983, 0.7544, 1.178), (-0.9641, 0.9461, 1.178), (-0.9081, 1.131, 1.178), (-0.8173, 1.3, 1.178), (-0.6951, 1.449, 1.178), (-0.5461, 1.572, 1.178), (-0.3762, 1.663, 1.178), (-0.1918, 1.718, 1.178), (-7.156e-06, 1.737, 1.178), (0.1918, 1.718, 1.178), (0.3762, 1.663, 1.178), (0.5461, 1.572, 1.178), (0.4915, 1.415, 1.378), (0.3385, 1.496, 1.378), (0.1726, 1.547, 1.378), (-6.44e-06, 1.564, 1.378), (-0.1726, 1.547, 1.378), (-0.3386, 1.496, 1.378), (-0.4915, 1.415, 1.378), (-0.6256, 1.304, 1.378), (-0.7356, 1.17, 1.378), (-0.8173, 1.017, 1.378), (-0.8677, 0.8515, 1.378), (-0.8847, 0.6789, 1.378), (-0.8677, 0.5063, 1.378), (-0.8173, 0.3404, 1.378), (-0.7356, 0.1874, 1.378), (-0.6256, 0.05338, 1.378), (-0.4915, -0.05664, 1.378), (-0.3385, -0.1384, 1.378), (-0.1726, -0.1887, 1.378), (8.226e-07, -0.2057, 1.378), (0.1726, -0.1887, 1.378), (0.3386, -0.1384, 1.378), (0.4915, -0.05664, 1.378), (0.6256, 0.05338, 1.378), (0.7356, 0.1874, 1.378), (0.8173, 0.3404, 1.378), (0.8677, 0.5063, 1.378), (0.8847, 0.6789, 1.378), (0.8677, 0.8515, 1.378), (0.8173, 1.017, 1.378), (0.7356, 1.17, 1.378), (0.6256, 1.305, 1.378), (0.4379, 0.9132, 1.578), (0.5149, 0.8193, 1.578), (0.5721, 0.7122, 1.578), (0.6074, 0.5961, 1.578), (0.6193, 0.4753, 1.578), (0.6074, 0.3544, 1.578), (0.5721, 0.2383, 1.578), (0.5149, 0.1312, 1.578), (0.4379, 0.03737, 1.578), (0.344, -0.03965, 1.578), (0.237, -0.09687, 1.578), (0.1208, -0.1321, 1.578), (5.758e-07, -0.144, 1.578), (-0.1208, -0.1321, 1.578), (-0.237, -0.09687, 1.578), (-0.344, -0.03965, 1.578), (-0.4379, 0.03737, 1.578), (-0.5149, 0.1312, 1.578), (-0.5721, 0.2383, 1.578), (-0.6074, 0.3544, 1.578), (-0.6193, 0.4753, 1.578), (-0.6074, 0.5961, 1.578), (-0.5721, 0.7122, 1.578), (-0.5149, 0.8193, 1.578), (-0.4379, 0.9131, 1.578), (-0.3441, 0.9902, 1.578), (-0.237, 1.047, 1.578), (-0.1208, 1.083, 1.578), (-4.508e-06, 1.095, 1.578), (0.1208, 1.083, 1.578), (0.237, 1.047, 1.578), (0.344, 0.9902, 1.578), (0.0, 0.1901, 1.678), (0.1376, 0.3961, 1.678), (0.09479, 0.419, 1.678), (0.04832, 0.4331, 1.678), (-1.803e-06, 0.4378, 1.678), (-0.04833, 0.4331, 1.678), (-0.0948, 0.419, 1.678), (-0.1376, 0.3961, 1.678), (-0.1752, 0.3653, 1.678), (-0.206, 0.3277, 1.678), (-0.2289, 0.2849, 1.678), (-0.2429, 0.2384, 1.678), (-0.2477, 0.1901, 1.678), (-0.2429, 0.1418, 1.678), (-0.2289, 0.09531, 1.678), (-0.206, 0.05248, 1.678), (-0.1752, 0.01495, 1.678), (-0.1376, -0.01586, 1.678), (-0.09479, -0.03875, 1.678), (-0.04833, -0.05285, 1.678), (2.303e-07, -0.05761, 1.678), (0.04833, -0.05285, 1.678), (0.09479, -0.03875, 1.678), (0.1376, -0.01586, 1.678), (0.1752, 0.01495, 1.678), (0.206, 0.05248, 1.678), (0.2289, 0.09531, 1.678), (0.2429, 0.1418, 1.678), (0.2477, 0.1901, 1.678), (0.2429, 0.2384, 1.678), (0.2289, 0.2849, 1.678), (0.206, 0.3277, 1.678), (0.1752, 0.3653, 1.678), (0.4915, 1.415, -4.65), (0.3386, 1.496, -4.65), (0.1726, 1.547, -4.65), (1.42e-06, 1.564, -4.65), (-0.1726, 1.547, -4.65), (-0.3385, 1.496, -4.65), (-0.4915, 1.415, -4.65), (-0.6256, 1.305, -4.65), (-0.7356, 1.17, -4.65), (-0.8173, 1.017, -4.65), (-0.8677, 0.8515, -4.65), (-0.8847, 0.6789, -4.65), (-0.8677, 0.5064, -4.65), (-0.8173, 0.3404, -4.65), (-0.7356, 0.1874, -4.65), (-0.6256, 0.05338, -4.65), (-0.4915, -0.05664, -4.65), (-0.3386, -0.1384, -4.65), (-0.1726, -0.1887, -4.65), (-2.883e-07, -0.2057, -4.65), (0.1726, -0.1887, -4.65), (0.3386, -0.1384, -4.65), (0.4915, -0.05664, -4.65), (0.6256, 0.05338, -4.65), (0.7356, 0.1874, -4.65), (0.8173, 0.3404, -4.65), (0.8677, 0.5064, -4.65), (0.8847, 0.6789, -4.65), (0.8677, 0.8515, -4.65), (0.8173, 1.017, -4.65), (0.7356, 1.17, -4.65), (0.6256, 1.305, -4.65), (0.4379, 0.9132, -4.85), (0.5149, 0.8193, -4.85), (0.5721, 0.7122, -4.85), (0.6074, 0.5961, -4.85), (0.6193, 0.4753, -4.85), (0.6074, 0.3544, -4.85), (0.5721, 0.2383, -4.85), (0.5149, 0.1312, -4.85), (0.4379, 0.03737, -4.85), (0.344, -0.03965, -4.85), (0.237, -0.09687, -4.85), (0.1208, -0.1321, -4.85), (-2.018e-07, -0.144, -4.85), (-0.1208, -0.1321, -4.85), (-0.237, -0.09687, -4.85), (-0.344, -0.03965, -4.85), (-0.4379, 0.03737, -4.85), (-0.5149, 0.1312, -4.85), (-0.5721, 0.2383, -4.85), (-0.6074, 0.3544, -4.85), (-0.6193, 0.4753, -4.85), (-0.6074, 0.5961, -4.85), (-0.5721, 0.7122, -4.85), (-0.5149, 0.8193, -4.85), (-0.4379, 0.9132, -4.85), (-0.344, 0.9902, -4.85), (-0.237, 1.047, -4.85), (-0.1208, 1.083, -4.85), (9.942e-07, 1.095, -4.85), (0.1208, 1.083, -4.85), (0.237, 1.047, -4.85), (0.3441, 0.9902, -4.85), (0.0, 0.1901, -4.95), (0.1376, 0.3961, -4.95), (0.09479, 0.419, -4.95), (0.04833, 0.4331, -4.95), (3.977e-07, 0.4378, -4.95), (-0.04833, 0.4331, -4.95), (-0.09479, 0.419, -4.95), (-0.1376, 0.3961, -4.95), (-0.1752, 0.3653, -4.95), (-0.206, 0.3277, -4.95), (-0.2289, 0.2849, -4.95), (-0.2429, 0.2384, -4.95), (-0.2477, 0.1901, -4.95), (-0.2429, 0.1418, -4.95), (-0.2289, 0.09531, -4.95), (-0.206, 0.05248, -4.95), (-0.1752, 0.01495, -4.95), (-0.1376, -0.01586, -4.95), (-0.09479, -0.03875, -4.95), (-0.04833, -0.05285, -4.95), (-8.071e-08, -0.0576, -4.95), (0.04833, -0.05285, -4.95), (0.09479, -0.03875, -4.95), (0.1376, -0.01586, -4.95), (0.1752, 0.01495, -4.95), (0.206, 0.05248, -4.95), (0.2289, 0.09531, -4.95), (0.2429, 0.1418, -4.95), (0.2477, 0.1901, -4.95), (0.2429, 0.2384, -4.95), (0.2289, 0.2849, -4.95), (0.206, 0.3277, -4.95), (0.1752, 0.3653, -4.95)], [], [(0, 32, 33, 1), (1, 33, 34, 2), (2, 34, 35, 3), (3, 35, 36, 4), (4, 36, 37, 5), (5, 37, 38, 6), (6, 38, 39, 7), (7, 39, 40, 8), (8, 40, 41, 9), (9, 41, 42, 10), (10, 42, 43, 11), (11, 43, 44, 12), (12, 44, 45, 13), (13, 45, 46, 14), (14, 46, 47, 15), (15, 47, 48, 16), (16, 48, 49, 17), (17, 49, 50, 18), (18, 50, 51, 19), (19, 51, 52, 20), (20, 52, 53, 21), (21, 53, 54, 22), (22, 54, 55, 23), (23, 55, 56, 24), (24, 56, 57, 25), (25, 57, 58, 26), (26, 58, 59, 27), (27, 59, 60, 28), (28, 60, 61, 29), (29, 61, 62, 30), (30, 62, 63, 31), (32, 0, 31, 63), (32, 63, 64, 95), (63, 62, 65, 64), (62, 61, 66, 65), (61, 60, 67, 66), (60, 59, 68, 67), (59, 58, 69, 68), (58, 57, 70, 69), (57, 56, 71, 70), (56, 55, 72, 71), (55, 54, 73, 72), (54, 53, 74, 73), (53, 52, 75, 74), (52, 51, 76, 75), (51, 50, 77, 76), (50, 49, 78, 77), (49, 48, 79, 78), (48, 47, 80, 79), (47, 46, 81, 80), (46, 45, 82, 81), (45, 44, 83, 82), (44, 43, 84, 83), (43, 42, 85, 84), (42, 41, 86, 85), (41, 40, 87, 86), (40, 39, 88, 87), (39, 38, 89, 88), (38, 37, 90, 89), (37, 36, 91, 90), (36, 35, 92, 91), (35, 34, 93, 92), (34, 33, 94, 93), (33, 32, 95, 94), (94, 95, 96, 97), (93, 94, 97, 98), (92, 93, 98, 99), (91, 92, 99, 100), (90, 91, 100, 101), (89, 90, 101, 102), (88, 89, 102, 103), (87, 88, 103, 104), (86, 87, 104, 105), (85, 86, 105, 106), (84, 85, 106, 107), (83, 84, 107, 108), (82, 83, 108, 109), (81, 82, 109, 110), (80, 81, 110, 111), (79, 80, 111, 112), (78, 79, 112, 113), (77, 78, 113, 114), (76, 77, 114, 115), (75, 76, 115, 116), (74, 75, 116, 117), (73, 74, 117, 118), (72, 73, 118, 119), (71, 72, 119, 120), (70, 71, 120, 121), (69, 70, 121, 122), (68, 69, 122, 123), (67, 68, 123, 124), (66, 67, 124, 125), (65, 66, 125, 126), (64, 65, 126, 127), (95, 64, 127, 96), (96, 127, 129, 160), (127, 126, 130, 129), (126, 125, 131, 130), (125, 124, 132, 131), (124, 123, 133, 132), (123, 122, 134, 133), (122, 121, 135, 134), (121, 120, 136, 135), (120, 119, 137, 136), (119, 118, 138, 137), (118, 117, 139, 138), (117, 116, 140, 139), (116, 115, 141, 140), (115, 114, 142, 141), (114, 113, 143, 142), (113, 112, 144, 143), (112, 111, 145, 144), (111, 110, 146, 145), (110, 109, 147, 146), (109, 108, 148, 147), (108, 107, 149, 148), (107, 106, 150, 149), (106, 105, 151, 150), (105, 104, 152, 151), (104, 103, 153, 152), (103, 102, 154, 153), (102, 101, 155, 154), (101, 100, 156, 155), (100, 99, 157, 156), (99, 98, 158, 157), (98, 97, 159, 158), (97, 96, 160, 159), (128, 159, 160), (128, 158, 159), (128, 157, 158), (128, 156, 157), (128, 155, 156), (128, 154, 155), (128, 153, 154), (128, 152, 153), (128, 151, 152), (128, 150, 151), (128, 149, 150), (128, 148, 149), (128, 147, 148), (128, 146, 147), (128, 145, 146), (128, 144, 145), (128, 143, 144), (128, 142, 143), (128, 141, 142), (128, 140, 141), (128, 139, 140), (128, 138, 139), (128, 137, 138), (128, 136, 137), (128, 135, 136), (128, 134, 135), (128, 133, 134), (128, 132, 133), (128, 131, 132), (128, 130, 131), (128, 129, 130), (128, 160, 129), (31, 0, 192, 161), (30, 31, 161, 162), (29, 30, 162, 163), (28, 29, 163, 164), (27, 28, 164, 165), (26, 27, 165, 166), (25, 26, 166, 167), (24, 25, 167, 168), (23, 24, 168, 169), (22, 23, 169, 170), (21, 22, 170, 171), (20, 21, 171, 172), (19, 20, 172, 173), (18, 19, 173, 174), (17, 18, 174, 175), (16, 17, 175, 176), (15, 16, 176, 177), (14, 15, 177, 178), (13, 14, 178, 179), (12, 13, 179, 180), (11, 12, 180, 181), (10, 11, 181, 182), (9, 10, 182, 183), (8, 9, 183, 184), (7, 8, 184, 185), (6, 7, 185, 186), (5, 6, 186, 187), (4, 5, 187, 188), (3, 4, 188, 189), (2, 3, 189, 190), (1, 2, 190, 191), (0, 1, 191, 192), (192, 191, 194, 193), (191, 190, 195, 194), (190, 189, 196, 195), (189, 188, 197, 196), (188, 187, 198, 197), (187, 186, 199, 198), (186, 185, 200, 199), (185, 184, 201, 200), (184, 183, 202, 201), (183, 182, 203, 202), (182, 181, 204, 203), (181, 180, 205, 204), (180, 179, 206, 205), (179, 178, 207, 206), (178, 177, 208, 207), (177, 176, 209, 208), (176, 175, 210, 209), (175, 174, 211, 210), (174, 173, 212, 211), (173, 172, 213, 212), (172, 171, 214, 213), (171, 170, 215, 214), (170, 169, 216, 215), (169, 168, 217, 216), (168, 167, 218, 217), (167, 166, 219, 218), (166, 165, 220, 219), (165, 164, 221, 220), (164, 163, 222, 221), (163, 162, 223, 222), (162, 161, 224, 223), (161, 192, 193, 224), (224, 193, 257, 226), (223, 224, 226, 227), (222, 223, 227, 228), (221, 222, 228, 229), (220, 221, 229, 230), (219, 220, 230, 231), (218, 219, 231, 232), (217, 218, 232, 233), (216, 217, 233, 234), (215, 216, 234, 235), (214, 215, 235, 236), (213, 214, 236, 237), (212, 213, 237, 238), (211, 212, 238, 239), (210, 211, 239, 240), (209, 210, 240, 241), (208, 209, 241, 242), (207, 208, 242, 243), (206, 207, 243, 244), (205, 206, 244, 245), (204, 205, 245, 246), (203, 204, 246, 247), (202, 203, 247, 248), (201, 202, 248, 249), (200, 201, 249, 250), (199, 200, 250, 251), (198, 199, 251, 252), (197, 198, 252, 253), (196, 197, 253, 254), (195, 196, 254, 255), (194, 195, 255, 256), (193, 194, 256, 257), (225, 257, 256), (225, 256, 255), (225, 255, 254), (225, 254, 253), (225, 253, 252), (225, 252, 251), (225, 251, 250), (225, 250, 249), (225, 249, 248), (225, 248, 247), (225, 247, 246), (225, 246, 245), (225, 245, 244), (225, 244, 243), (225, 243, 242), (225, 242, 241), (225, 241, 240), (225, 240, 239), (225, 239, 238), (225, 238, 237), (225, 237, 236), (225, 236, 235), (225, 235, 234), (225, 234, 233), (225, 233, 232), (225, 232, 231), (225, 231, 230), (225, 230, 229), (225, 229, 228), (225, 228, 227), (225, 227, 226), (226, 257, 225)])
me_cylinder_006.use_remesh_preserve_volume = False
me_cylinder_006.use_remesh_preserve_attributes = False
me_cylinder_006.use_mirror_vertex_groups = False
me_cylinder_006.update()
me_cylinder = bpy.data.meshes.new('Cylinder')
me_cylinder.from_pydata([(0.004948, 0.004948, -0.181), (0.005819, 0.003888, -0.181), (0.006465, 0.002678, -0.181), (0.006864, 0.001365, -0.181), (0.006998, -5.86e-07, -0.181), (0.006864, -0.001366, -0.181), (0.006465, -0.002679, -0.181), (0.005819, -0.003889, -0.181), (0.004948, -0.004949, -0.181), (0.003888, -0.00582, -0.181), (0.002678, -0.006466, -0.181), (0.001365, -0.006865, -0.181), (-5.063e-07, -0.006999, -0.181), (-0.001366, -0.006865, -0.181), (-0.002679, -0.006466, -0.181), (-0.003889, -0.00582, -0.181), (-0.004949, -0.004949, -0.181), (-0.00582, -0.003889, -0.181), (-0.006466, -0.002679, -0.181), (-0.006865, -0.001366, -0.181), (-0.006999, -5.797e-07, -0.181), (-0.006865, 0.001365, -0.181), (-0.006466, 0.002678, -0.181), (-0.00582, 0.003888, -0.181), (-0.004949, 0.004948, -0.181), (-0.003889, 0.005819, -0.181), (-0.002679, 0.006465, -0.181), (-0.001366, 0.006864, -0.181), (-4.928e-07, 0.006998, -0.181), (0.001365, 0.006864, -0.181), (0.002678, 0.006465, -0.181), (0.003888, 0.005819, -0.181), (0.004948, 0.004948, 0.7042), (0.005819, 0.003888, 0.7042), (0.006465, 0.002678, 0.7042), (0.006864, 0.001365, 0.7042), (0.006998, -6.022e-07, 0.7042), (0.006864, -0.001366, 0.7042), (0.006465, -0.002679, 0.7042), (0.005819, -0.003889, 0.7042), (0.004948, -0.004949, 0.7042), (0.003888, -0.00582, 0.7042), (0.002678, -0.006466, 0.7042), (0.001365, -0.006865, 0.7042), (-4.975e-07, -0.006999, 0.7042), (-0.001366, -0.006865, 0.7042), (-0.002679, -0.006466, 0.7042), (-0.003889, -0.00582, 0.7042), (-0.004949, -0.004949, 0.7042), (-0.00582, -0.003889, 0.7042), (-0.006466, -0.002679, 0.7042), (-0.006865, -0.001366, 0.7042), (-0.006999, -6.152e-07, 0.7042), (-0.006865, 0.001365, 0.7042), (-0.006466, 0.002678, 0.7042), (-0.00582, 0.003888, 0.7042), (-0.004949, 0.004948, 0.7042), (-0.003889, 0.005819, 0.7042), (-0.002679, 0.006465, 0.7042), (-0.001366, 0.006864, 0.7042), (-5.549e-07, 0.006998, 0.7042), (0.001365, 0.006864, 0.7042), (0.002678, 0.006465, 0.7042), (0.003888, 0.005819, 0.7042), (-5.04e-07, -5.865e-07, -0.181), (-5.04e-07, -5.865e-07, 0.7042), (-0.7863, 0.5249, -0.181), (-0.7863, 0.5249, 0.7042), (-0.006466, 0.002678, -0.1478), (-0.006466, 0.002678, 0.2394), (-0.006466, 0.002678, 0.2837), (-0.006466, 0.002678, 0.671), (-0.02705, 0.01646, -0.181), (-0.3794, 0.2524, -0.181), (-0.4134, 0.2752, -0.181), (-0.7657, 0.5112, -0.181), (-0.7863, 0.5249, -0.1478), (-0.7863, 0.5249, 0.2394), (-0.7863, 0.5249, 0.2837), (-0.7863, 0.5249, 0.671), (-0.02705, 0.01646, 0.7042), (-0.3794, 0.2524, 0.7042), (-0.4134, 0.2752, 0.7042), (-0.7657, 0.5112, 0.7042), (-0.02705, 0.01646, 0.671), (-0.02705, 0.01646, 0.2837), (-0.02705, 0.01646, 0.2394), (-0.02705, 0.01646, -0.1478), (-0.3794, 0.2524, 0.671), (-0.3794, 0.2524, 0.2837), (-0.3794, 0.2524, 0.2394), (-0.3794, 0.2524, -0.1478), (-0.4134, 0.2752, 0.671), (-0.4134, 0.2752, 0.2837), (-0.4134, 0.2752, 0.2394), (-0.4134, 0.2752, -0.1478), (-0.7657, 0.5112, 0.671), (-0.7657, 0.5112, 0.2837), (-0.7657, 0.5112, 0.2394), (-0.7657, 0.5112, -0.1478), (-0.7657, 1.113, -0.1478), (-0.7657, 1.113, 0.2394), (-0.7657, 1.113, 0.2837), (-0.7657, 1.113, 0.671), (-0.4134, 1.349, -0.1478), (-0.4134, 1.349, 0.2394), (-0.4134, 1.349, 0.2837), (-0.4134, 1.349, 0.671), (-0.3794, 1.372, -0.1478), (-0.3794, 1.372, 0.2394), (-0.3794, 1.372, 0.2837), (-0.3794, 1.372, 0.671), (-0.02705, 1.608, -0.1478), (-0.02705, 1.608, 0.2394), (-0.02705, 1.608, 0.2837), (-0.02705, 1.608, 0.671), (-0.7657, 1.113, 0.7042), (-0.4134, 1.349, 0.7042), (-0.3794, 1.372, 0.7042), (-0.02705, 1.608, 0.7042), (-0.7863, 1.099, 0.671), (-0.7863, 1.099, 0.2837), (-0.7863, 1.099, 0.2394), (-0.7863, 1.099, -0.1478), (-0.7657, 1.113, -0.181), (-0.4134, 1.349, -0.181), (-0.3794, 1.372, -0.181), (-0.02705, 1.608, -0.181), (-0.006466, 1.622, 0.671), (-0.006466, 1.622, 0.2837), (-0.006466, 1.622, 0.2394), (-0.006466, 1.622, -0.1478), (-0.7863, 1.099, 0.7042), (-0.7863, 1.099, -0.181), (-5.066e-07, 1.624, 0.7042), (-5.066e-07, 1.624, -0.181), (0.003888, 1.619, 0.7042), (0.002678, 1.618, 0.7042), (0.001365, 1.617, 0.7042), (-5.513e-07, 1.617, 0.7042), (-0.001366, 1.617, 0.7042), (-0.002679, 1.618, 0.7042), (-0.003889, 1.619, 0.7042), (-0.004949, 1.619, 0.7042), (-0.00582, 1.62, 0.7042), (-0.006466, 1.622, 0.7042), (-0.006865, 1.623, 0.7042), (-0.006999, 1.624, 0.7042), (-0.006865, 1.626, 0.7042), (-0.006466, 1.627, 0.7042), (-0.00582, 1.628, 0.7042), (-0.004949, 1.629, 0.7042), (-0.003889, 1.63, 0.7042), (-0.002679, 1.631, 0.7042), (-0.001366, 1.631, 0.7042), (-4.917e-07, 1.631, 0.7042), (0.001365, 1.631, 0.7042), (0.002678, 1.631, 0.7042), (0.003888, 1.63, 0.7042), (0.004948, 1.629, 0.7042), (0.005819, 1.628, 0.7042), (0.006465, 1.627, 0.7042), (0.006864, 1.626, 0.7042), (0.006998, 1.624, 0.7042), (0.006864, 1.623, 0.7042), (0.006465, 1.622, 0.7042), (0.005819, 1.62, 0.7042), (0.004948, 1.619, 0.7042), (0.003888, 1.619, -0.181), (0.002678, 1.618, -0.181), (0.001365, 1.617, -0.181), (-4.917e-07, 1.617, -0.181), (-0.001366, 1.617, -0.181), (-0.002679, 1.618, -0.181), (-0.003889, 1.619, -0.181), (-0.004949, 1.619, -0.181), (-0.00582, 1.62, -0.181), (-0.006466, 1.622, -0.181), (-0.006865, 1.623, -0.181), (-0.006999, 1.624, -0.181), (-0.006865, 1.626, -0.181), (-0.006466, 1.627, -0.181), (-0.00582, 1.628, -0.181), (-0.004949, 1.629, -0.181), (-0.003889, 1.63, -0.181), (-0.002679, 1.631, -0.181), (-0.001366, 1.631, -0.181), (-5.066e-07, 1.631, -0.181), (0.001365, 1.631, -0.181), (0.002678, 1.631, -0.181), (0.003888, 1.63, -0.181), (0.004948, 1.629, -0.181), (0.005819, 1.628, -0.181), (0.006465, 1.627, -0.181), (0.006864, 1.626, -0.181), (0.006998, 1.624, -0.181), (0.006864, 1.623, -0.181), (0.006465, 1.622, -0.181), (0.005819, 1.62, -0.181), (0.004948, 1.619, -0.181)], [], [(64, 0, 1), (65, 33, 32), (64, 1, 2), (65, 34, 33), (64, 2, 3), (65, 35, 34), (64, 3, 4), (65, 36, 35), (64, 4, 5), (65, 37, 36), (64, 5, 6), (65, 38, 37), (64, 6, 7), (65, 39, 38), (64, 7, 8), (65, 40, 39), (64, 8, 9), (65, 41, 40), (64, 9, 10), (65, 42, 41), (64, 10, 11), (65, 43, 42), (64, 11, 12), (65, 44, 43), (64, 12, 13), (65, 45, 44), (64, 13, 14), (65, 46, 45), (64, 14, 15), (65, 47, 46), (64, 15, 16), (65, 48, 47), (64, 16, 17), (65, 49, 48), (64, 17, 18), (65, 50, 49), (64, 18, 19), (65, 51, 50), (64, 19, 20), (65, 52, 51), (64, 20, 21), (65, 53, 52), (64, 21, 22), (65, 54, 53), (64, 22, 23), (65, 55, 54), (64, 23, 24), (65, 56, 55), (64, 24, 25), (65, 57, 56), (64, 25, 26), (65, 58, 57), (64, 26, 27), (65, 59, 58), (64, 27, 28), (65, 60, 59), (64, 28, 29), (65, 61, 60), (64, 29, 30), (65, 62, 61), (64, 30, 31), (65, 63, 62), (31, 0, 64), (65, 32, 63), (0, 32, 33, 1), (1, 33, 34, 2), (2, 34, 35, 3), (3, 35, 36, 4), (4, 36, 37, 5), (5, 37, 38, 6), (6, 38, 39, 7), (7, 39, 40, 8), (8, 40, 41, 9), (9, 41, 42, 10), (10, 42, 43, 11), (11, 43, 44, 12), (12, 44, 45, 13), (13, 45, 46, 14), (14, 46, 47, 15), (15, 47, 48, 16), (16, 48, 49, 17), (17, 49, 50, 18), (18, 50, 51, 19), (19, 51, 52, 20), (20, 52, 53, 21), (23, 55, 56, 24), (24, 56, 57, 25), (25, 57, 58, 26), (26, 58, 59, 27), (27, 59, 60, 28), (28, 60, 61, 29), (29, 61, 62, 30), (30, 62, 63, 31), (32, 0, 31, 63), (70, 69, 21, 53), (54, 71, 53), (68, 22, 21), (71, 70, 53), (69, 68, 21), (69, 70, 55, 23), (22, 68, 23), (71, 54, 55), (68, 69, 23), (70, 71, 55), (68, 22, 72, 87), (69, 68, 87, 86), (70, 69, 86, 85), (71, 70, 85, 84), (54, 71, 84, 80), (87, 72, 73, 91), (85, 86, 90, 89), (80, 84, 88, 81), (91, 73, 74, 95), (90, 91, 95, 94), (89, 90, 94, 93), (88, 89, 93, 92), (81, 88, 92, 82), (95, 74, 75, 99), (93, 94, 98, 97), (82, 92, 96, 83), (99, 75, 66, 76), (98, 99, 76, 77), (97, 98, 77, 78), (96, 97, 78, 79), (83, 96, 79, 67), (116, 103, 120, 132), (103, 102, 121, 120), (102, 101, 122, 121), (101, 100, 123, 122), (100, 124, 133, 123), (117, 107, 103, 116), (106, 105, 101, 102), (104, 125, 124, 100), (118, 111, 107, 117), (111, 110, 106, 107), (110, 109, 105, 106), (109, 108, 104, 105), (108, 126, 125, 104), (119, 115, 111, 118), (114, 113, 109, 110), (112, 127, 126, 108), (145, 128, 115, 119), (128, 129, 114, 115), (129, 130, 113, 114), (130, 131, 112, 113), (131, 177, 127, 112), (129, 128, 144), (131, 130, 176), (128, 145, 144), (177, 131, 176), (130, 129, 144, 176), (130, 131, 178), (128, 129, 146), (131, 177, 178), (145, 128, 146), (129, 130, 178, 146), (167, 199, 168, 136), (169, 137, 136, 168), (170, 138, 137, 169), (171, 139, 138, 170), (172, 140, 139, 171), (173, 141, 140, 172), (174, 142, 141, 173), (175, 143, 142, 174), (176, 144, 143, 175), (179, 147, 146, 178), (180, 148, 147, 179), (181, 149, 148, 180), (182, 150, 149, 181), (183, 151, 150, 182), (184, 152, 151, 183), (185, 153, 152, 184), (186, 154, 153, 185), (187, 155, 154, 186), (188, 156, 155, 187), (189, 157, 156, 188), (190, 158, 157, 189), (191, 159, 158, 190), (192, 160, 159, 191), (193, 161, 160, 192), (194, 162, 161, 193), (195, 163, 162, 194), (196, 164, 163, 195), (197, 165, 164, 196), (198, 166, 165, 197), (199, 167, 166, 198), (134, 167, 136), (168, 199, 135), (134, 136, 137), (135, 169, 168), (134, 137, 138), (135, 170, 169), (134, 138, 139), (135, 171, 170), (134, 139, 140), (135, 172, 171), (134, 140, 141), (135, 173, 172), (134, 141, 142), (135, 174, 173), (134, 142, 143), (135, 175, 174), (134, 143, 144), (135, 176, 175), (134, 144, 145), (135, 177, 176), (134, 145, 146), (135, 178, 177), (134, 146, 147), (135, 179, 178), (134, 147, 148), (135, 180, 179), (134, 148, 149), (135, 181, 180), (134, 149, 150), (135, 182, 181), (134, 150, 151), (135, 183, 182), (134, 151, 152), (135, 184, 183), (134, 152, 153), (135, 185, 184), (134, 153, 154), (135, 186, 185), (134, 154, 155), (135, 187, 186), (134, 155, 156), (135, 188, 187), (134, 156, 157), (135, 189, 188), (134, 157, 158), (135, 190, 189), (134, 158, 159), (135, 191, 190), (134, 159, 160), (135, 192, 191), (134, 160, 161), (135, 193, 192), (134, 161, 162), (135, 194, 193), (134, 162, 163), (135, 195, 194), (134, 163, 164), (135, 196, 195), (134, 164, 165), (135, 197, 196), (134, 165, 166), (135, 198, 197), (134, 166, 167), (135, 199, 198)])
me_cylinder.materials.append(mat_material)
me_cylinder.use_remesh_preserve_volume = False
me_cylinder.use_remesh_preserve_attributes = False
me_cylinder.use_mirror_vertex_groups = False
me_cylinder.update()
me_cube = bpy.data.meshes.new('Cube')
me_cube.from_pydata([(2.406, -1.26, -4.105), (0.7436, -1.26, -4.105), (-0.919, -1.26, -4.105), (-2.582, -1.26, -4.105), (-4.287, -1.26, 2.111), (-4.287, -1.26, -4.105), (-4.287, -2.11, -4.105), (-4.287, -2.11, 2.111), (-2.582, -2.11, -4.105), (-0.919, -2.11, -4.105), (0.7436, -2.11, -4.105), (2.406, -2.11, -4.105), (4.043, -1.26, -4.105), (4.043, -2.11, -4.105), (4.043, -2.11, 4.236), (4.043, -1.26, 4.236), (-2.686, -1.26, 4.236), (-4.292, -1.26, 4.236), (-4.292, -2.11, 4.236), (-2.686, -2.11, 4.236)], [], [(5, 3, 8, 6), (4, 5, 6, 7), (3, 2, 9, 8), (2, 1, 10, 9), (1, 0, 11, 10), (0, 11, 13, 12), (12, 13, 14, 15), (4, 17, 18, 7), (14, 19, 16, 15)])
me_cube.materials.append(mat_brick_001)
me_cube.materials.append(mat_wood)
me_cube.use_remesh_preserve_volume = False
me_cube.use_remesh_preserve_attributes = False
me_cube.use_mirror_vertex_groups = False
me_cube.update()
me_plane = bpy.data.meshes.new('Plane')
me_plane.from_pydata([(4.25, 4.06, 0.0), (4.25, -4.25, 0.0), (-4.06, -4.25, 0.0), (-4.06, 4.06, 0.0), (0.095, -4.25, 0.0), (4.25, -0.095, 0.0), (0.095, 4.06, 0.0), (-4.06, 0.4046, 0.0), (0.095, 0.4046, 0.0), (3.859, -4.25, 0.0), (-3.544, -4.25, 0.0), (4.25, 1.983, 0.0), (4.25, -3.734, 0.0), (3.859, 4.06, 0.0), (-3.544, 4.06, 0.0), (-4.06, -3.734, 0.0), (-4.06, 1.983, 0.0), (-3.544, 0.4046, 0.0), (0.095, 1.983, 0.0), (3.859, -0.095, 0.0), (0.095, -3.734, 0.0), (-3.544, 1.983, 0.0), (3.859, 1.983, 0.0), (-3.544, -3.734, 0.0), (3.859, -3.734, 0.0)], [], [(14, 3, 16, 21), (6, 14, 21, 18), (21, 16, 7, 17), (18, 21, 17, 8), (13, 6, 18, 22), (0, 13, 22, 11), (11, 22, 19, 5), (17, 7, 15, 23), (23, 15, 2, 10), (20, 23, 10, 4), (5, 19, 24, 12), (24, 20, 4, 9), (12, 24, 9, 1), (8, 19, 22, 18), (8, 20, 24, 19), (8, 17, 23, 20)])
me_plane.materials.append(mat_pavement)
me_plane.use_remesh_preserve_volume = False
me_plane.use_remesh_preserve_attributes = False
me_plane.use_mirror_vertex_groups = False
me_plane.update()
me_sphere = bpy.data.meshes.new('Sphere')
me_sphere.from_pydata([(-1.333e-06, 1.25e-06, 31.62), (-22.88, 16.62, 14.14), (8.74, 26.9, 14.14), (28.28, 4.856e-07, 14.14), (-8.74, 26.9, -14.14), (22.88, 16.62, -14.14), (-28.28, -7.508e-07, -14.14), (1.432e-06, -1.515e-06, -31.62), (-13.45, 9.772, 26.9), (5.137, 15.81, 26.9), (-8.313, 25.58, 16.63), (-26.9, 5.941e-07, 16.63), (16.63, 1.043e-06, 26.9), (21.76, 15.81, 16.63), (-30.08, 9.772, -1.941e-06), (-18.59, 25.58, -2.13e-06), (4.973e-08, 31.62, -1.581e-06), (18.59, 25.58, -5.047e-07), (30.08, 9.772, 6.886e-07), (-21.76, 15.81, -16.63), (8.313, 25.58, -16.63), (26.9, -8.593e-07, -16.63), (-16.63, -1.308e-06, -26.9), (-5.137, 15.81, -26.9), (13.45, 9.772, -26.9), (-24.33, 17.68, -2.035e-06), (-20.73, 21.1, 7.071), (-21.46, 21.63, -2.082e-06), (-19.66, 23.34, 3.536), (-22.53, 19.39, 3.536), (-22.9, 19.65, -2.059e-06), (-20.02, 23.61, -2.106e-06), (-20.2, 22.22, 5.303), (-19.12, 24.46, 1.768), (-21.63, 20.25, 5.303), (-23.43, 18.53, 1.768), (-20.56, 22.49, 1.768), (-21.1, 21.37, 3.536), (-22.0, 20.51, 1.768), (-22.18, 20.64, -2.071e-06), (-20.74, 22.62, -2.094e-06), (-19.93, 22.78, 4.419), (-19.39, 23.9, 2.652), (-22.08, 19.82, 4.419), (-22.98, 18.96, 2.652), (-21.01, 22.06, 0.8839), (-20.11, 22.92, 2.652), (-21.82, 20.38, 3.536), (-20.38, 22.36, 3.536), (-21.73, 21.07, 0.8839), (-22.26, 19.95, 2.652), (-20.29, 23.05, 0.8839), (-19.57, 24.04, 0.8839), (-19.84, 23.48, 1.768), (-20.83, 21.93, 2.652), (-21.55, 20.94, 2.652), (-21.28, 21.5, 1.768), (-23.16, 19.09, 0.8839), (-22.45, 20.08, 0.8839), (-22.71, 19.52, 1.768), (-21.37, 20.81, 4.419), (-20.65, 21.8, 4.419), (-20.92, 21.24, 5.303), (-6.725, 4.886, 29.26), (-18.17, 13.2, 20.52), (2.569, 7.906, 29.26), (6.939, 21.36, 20.52), (0.2137, 26.24, 15.38), (-15.6, 21.1, 15.38), (-24.89, 8.312, 15.38), (-29.18, 4.886, -7.071), (-26.48, 13.2, 7.071), (-13.66, 26.24, -7.071), (4.37, 29.26, 7.071), (-4.37, 29.26, -7.071), (13.66, 26.24, 7.071), (20.73, 21.1, -7.071), (-25.02, 7.906, -15.38), (-15.25, 21.36, -15.38), (-0.2137, 26.24, -15.38), (15.6, 21.1, -15.38), (-22.45, -1.03e-06, -20.52), (-8.313, -1.412e-06, -29.26), (-6.939, 21.36, -20.52), (-2.569, 7.906, -29.26), (18.17, 13.2, -20.52), (6.725, 4.886, -29.26), (-10.88, 17.68, 21.76), (-4.156, 12.79, 26.9), (-1.588, 20.7, 21.76), (-20.17, 4.886, 21.76), (-28.49, 4.886, 8.313), (-4.156, 28.6, 8.313), (-13.45, 25.58, 8.313), (-9.294, 28.6, -1.855e-06), (-25.92, 12.79, -8.313), (-20.17, 20.7, -8.313), (4.156, 28.6, -8.313), (9.294, 28.6, -1.043e-06), (13.45, 25.58, -8.313), (-13.45, 15.81, -21.76), (-19.19, 7.906, -21.76), (-10.88, 7.906, -26.9), (10.88, 17.68, -21.76), (1.588, 20.7, -21.76), (4.156, 12.79, -26.9), (-19.08, 24.81, 0.4419)], [], [(9, 13, 12), (3, 12, 13), (18, 3, 13), (13, 17, 18), (21, 18, 5), (30, 25, 19), (26, 32, 10), (25, 35, 1), (34, 26, 1), (31, 40, 19), (40, 27, 19), (27, 39, 19), (39, 30, 19), (32, 41, 10), (41, 28, 10), (28, 42, 10), (42, 33, 10), (51, 36, 45), (45, 40, 51), (31, 51, 40), (40, 45, 27), (51, 31, 52), (52, 53, 51), (36, 51, 53), (53, 52, 33), (42, 28, 46), (46, 53, 42), (33, 42, 53), (53, 46, 36), (54, 36, 46), (46, 48, 54), (37, 54, 48), (48, 46, 28), (54, 37, 55), (55, 56, 54), (36, 54, 56), (56, 55, 38), (49, 27, 45), (45, 56, 49), (38, 49, 56), (56, 45, 36), (50, 38, 55), (55, 47, 50), (29, 50, 47), (47, 55, 37), (30, 57, 25), (57, 35, 25), (57, 30, 58), (58, 59, 57), (35, 57, 59), (59, 58, 38), (50, 29, 44), (44, 59, 50), (38, 50, 59), (59, 44, 35), (49, 38, 58), (58, 39, 49), (27, 49, 39), (39, 58, 30), (60, 34, 43), (43, 47, 60), (37, 60, 47), (47, 43, 29), (60, 37, 61), (61, 62, 60), (34, 60, 62), (62, 61, 32), (34, 62, 26), (62, 32, 26), (41, 32, 61), (61, 48, 41), (28, 41, 48), (48, 61, 37), (35, 44, 1), (44, 29, 1), (29, 43, 1), (43, 34, 1), (68, 10, 87), (87, 64, 68), (1, 68, 64), (64, 87, 8), (88, 8, 87), (87, 89, 88), (9, 88, 89), (89, 87, 10), (67, 2, 66), (66, 89, 67), (10, 67, 89), (89, 66, 9), (88, 9, 65), (65, 63, 88), (8, 88, 63), (65, 0, 63), (90, 11, 69), (69, 64, 90), (8, 90, 64), (64, 69, 1), (9, 66, 13), (66, 2, 13), (0, 65, 12), (65, 9, 12), (91, 14, 71), (71, 69, 91), (11, 91, 69), (69, 71, 1), (92, 16, 73), (73, 67, 92), (10, 92, 67), (67, 73, 2), (92, 10, 93), (93, 94, 92), (16, 92, 94), (94, 93, 15), (72, 4, 74), (74, 94, 72), (15, 72, 94), (94, 74, 16), (17, 76, 18), (76, 5, 18), (2, 75, 13), (75, 17, 13), (77, 19, 95), (95, 70, 77), (6, 77, 70), (70, 95, 14), (78, 4, 72), (72, 96, 78), (19, 78, 96), (96, 72, 15), (79, 20, 97), (97, 74, 79), (4, 79, 74), (74, 97, 16), (98, 16, 97), (97, 99, 98), (17, 98, 99), (99, 97, 20), (80, 5, 76), (76, 99, 80), (20, 80, 99), (99, 76, 17), (98, 17, 75), (75, 73, 98), (16, 98, 73), (73, 75, 2), (100, 23, 83), (83, 78, 100), (19, 100, 78), (78, 83, 4), (100, 19, 101), (101, 102, 100), (23, 100, 102), (102, 101, 22), (82, 7, 84), (84, 102, 82), (22, 82, 102), (102, 84, 23), (81, 22, 101), (101, 77, 81), (6, 81, 77), (77, 101, 19), (103, 24, 85), (85, 80, 103), (20, 103, 80), (80, 85, 5), (103, 20, 104), (104, 105, 103), (24, 103, 105), (105, 104, 23), (84, 7, 86), (86, 105, 84), (23, 84, 105), (105, 86, 24), (83, 23, 104), (104, 79, 83), (4, 83, 79), (79, 104, 20), (5, 85, 21), (85, 24, 21), (14, 95, 25), (95, 19, 25), (1, 71, 25), (71, 14, 25), (10, 68, 26), (68, 1, 26), (19, 96, 31), (96, 15, 31), (15, 93, 33), (93, 10, 33), (52, 106, 33), (106, 15, 33), (15, 106, 31), (106, 52, 31)])
me_sphere.use_remesh_preserve_volume = False
me_sphere.use_remesh_preserve_attributes = False
me_sphere.use_mirror_vertex_groups = False
me_sphere.update()

# ---- objects
ob_cylinder_003 = bpy.data.objects.new('Cylinder.003', me_cylinder_008)
ob_cylinder_002 = bpy.data.objects.new('Cylinder.002', me_cylinder_007)
ob_cylinder_001 = bpy.data.objects.new('Cylinder.001', me_cylinder_006)
ob_cylinder = bpy.data.objects.new('Cylinder', me_cylinder)
ob_cube = bpy.data.objects.new('Cube', me_cube)
ob_plane = bpy.data.objects.new('Plane', me_plane)
ob_camera = bpy.data.objects.new('Camera', cam_camera_001)
ob_sphere = bpy.data.objects.new('Sphere', me_sphere)
ob_lamp_001 = bpy.data.objects.new('Lamp.001', light_lamp)

# ---- transforms, parenting, visibility, modifiers, constraints
ob_cylinder_003.location = (0.9941, -1.653, 0.4476)
ob_cylinder_003.rotation_euler = (1.571, -0.0, -0.0)
ob_cylinder_003.scale = (0.8073, 0.8073, 1.0)
ob_cylinder_003.lock_rotations_4d = False
ob_cylinder_003.empty_display_type = 'ARROWS'
ob_cylinder_003.color = (0.0, 0.0, 0.0, 1.0)
ob_cylinder_003.lineart.crease_threshold = 0.0
ob_cylinder_002.location = (-0.7582, -1.653, 0.4476)
ob_cylinder_002.rotation_euler = (1.571, -0.0, -0.0)
ob_cylinder_002.scale = (0.8073, 0.8073, 1.0)
ob_cylinder_002.lock_rotations_4d = False
ob_cylinder_002.empty_display_type = 'ARROWS'
ob_cylinder_002.color = (0.0, 0.0, 0.0, 1.0)
ob_cylinder_002.lineart.crease_threshold = 0.0
ob_cylinder_001.location = (-2.541, -1.653, 0.4476)
ob_cylinder_001.rotation_euler = (1.571, -0.0, -0.0)
ob_cylinder_001.scale = (0.8073, 0.8073, 1.0)
ob_cylinder_001.lock_rotations_4d = False
ob_cylinder_001.empty_display_type = 'ARROWS'
ob_cylinder_001.color = (0.0, 0.0, 0.0, 1.0)
ob_cylinder_001.lineart.crease_threshold = 0.0
ob_cylinder.location = (4.217, 4.247, 0.1985)
ob_cylinder.rotation_euler = (0.0, -0.0, -4.712)
ob_cylinder.lock_rotations_4d = False
ob_cylinder.empty_display_type = 'ARROWS'
ob_cylinder.color = (0.0, 0.0, 0.0, 1.0)
ob_cylinder.lineart.crease_threshold = 0.0
ob_cube.location = (-0.01594, 0.01612, 2.126)
ob_cube.rotation_euler = (1.571, -4.266e-17, -3.142)
ob_cube.lock_rotations_4d = False
ob_cube.empty_display_type = 'ARROWS'
ob_cube.color = (0.0, 0.0, 0.0, 1.0)
ob_cube.lineart.crease_threshold = 0.0
ob_plane.location = (0.0006105, 0.0009098, 0.0001214)
ob_plane.rotation_euler = (0.0, -0.0, -4.712)
ob_plane.lock_rotations_4d = False
ob_plane.empty_display_type = 'ARROWS'
ob_plane.color = (0.0, 0.0, 0.0, 1.0)
ob_plane.lineart.crease_threshold = 0.0
ob_camera.location = (10.0, -10.0, 11.6)
ob_camera.rotation_euler = (1.047, 0.0, 0.7854)
ob_camera.lock_rotations_4d = False
ob_camera.empty_display_type = 'ARROWS'
ob_camera.color = (0.0, 0.0, 0.0, 1.0)
ob_camera.lineart.crease_threshold = 0.0
ob_sphere.location = (-0.02993, 0.1261, 0.07312)
ob_sphere.rotation_euler = (1.571, -0.0, 1.571)
ob_sphere.lock_rotations_4d = False
ob_sphere.empty_display_type = 'ARROWS'
ob_sphere.color = (0.0, 0.0, 0.0, 1.0)
ob_sphere.show_instancer_for_render = False
ob_sphere.instance_type = 'VERTS'
ob_sphere.use_instance_vertices_rotation = True
ob_sphere.lineart.crease_threshold = 0.0
ob_lamp_001.parent = ob_sphere
ob_lamp_001.matrix_parent_inverse = Matrix(((-4.371e-08, 1.0, -2.118e-22, -0.1261), (4.371e-08, 1.911e-15, 1.0, -0.07312), (1.0, 4.371e-08, -4.371e-08, 0.02993), (0.0, 0.0, 0.0, 1.0)))
ob_lamp_001.location = (-0.02993, 0.1261, 0.07312)
ob_lamp_001.rotation_euler = (1.571, -0.0, 1.571)
ob_lamp_001.lock_rotations_4d = False
ob_lamp_001.empty_display_type = 'ARROWS'
ob_lamp_001.color = (0.0, 0.0, 0.0, 1.0)
ob_lamp_001.lineart.crease_threshold = 0.0

# ---- collection membership
col_collection_1.objects.link(ob_cylinder_003)
col_collection_1.objects.link(ob_cylinder_002)
col_collection_1.objects.link(ob_cylinder_001)
col_collection_1.objects.link(ob_cylinder)
col_collection_1.objects.link(ob_cube)
col_collection_1.objects.link(ob_plane)
col_collection_2.objects.link(ob_camera)
col_collection_3.objects.link(ob_sphere)
col_collection_3.objects.link(ob_lamp_001)

# ---- scene / render settings (as saved in the file)
scene.camera = ob_camera
scene.frame_start = 1; scene.frame_end = 250; scene.frame_set(10)
scene.render.engine = 'BLENDER_EEVEE_NEXT'
scene.render.image_settings.color_mode = 'RGB'
scene.render.image_settings.compression = 90
scene.render.resolution_x = 128
scene.render.resolution_y = 128
scene.render.pixel_aspect_x = 100.0
scene.render.pixel_aspect_y = 100.0
scene.render.fps = 25
scene.render.dither_intensity = 0.0
scene.render.use_compositing = False
scene.render.use_sequencer = False
scene.render.bake_margin = 2
scene.render.bake_bias = 0.0
scene.render.use_stamp_time = False
scene.render.use_stamp_date = False
scene.render.use_stamp_frame = False
scene.render.use_stamp_camera = False
scene.render.use_stamp_scene = False
scene.render.use_stamp_filename = False
scene.render.use_stamp_render_time = False
scene.render.stamp_font_size = 0
scene.cycles.use_denoising = False
scene.cycles.samples = 10
scene.cycles.sampling_pattern = 'TABULATED_SOBOL'
scene.cycles.light_sampling_threshold = 0.0
scene.cycles.use_adaptive_sampling = False
scene.cycles.use_light_tree = False
scene.cycles.blur_glossy = 0.0
scene.cycles.volume_bounces = 1
scene.cycles.pixel_filter_type = 'GAUSSIAN'
scene.cycles.sample_clamp_indirect = 0.0
scene.view_settings.view_transform = 'Raw'
bpy.context.view_layer.update()
